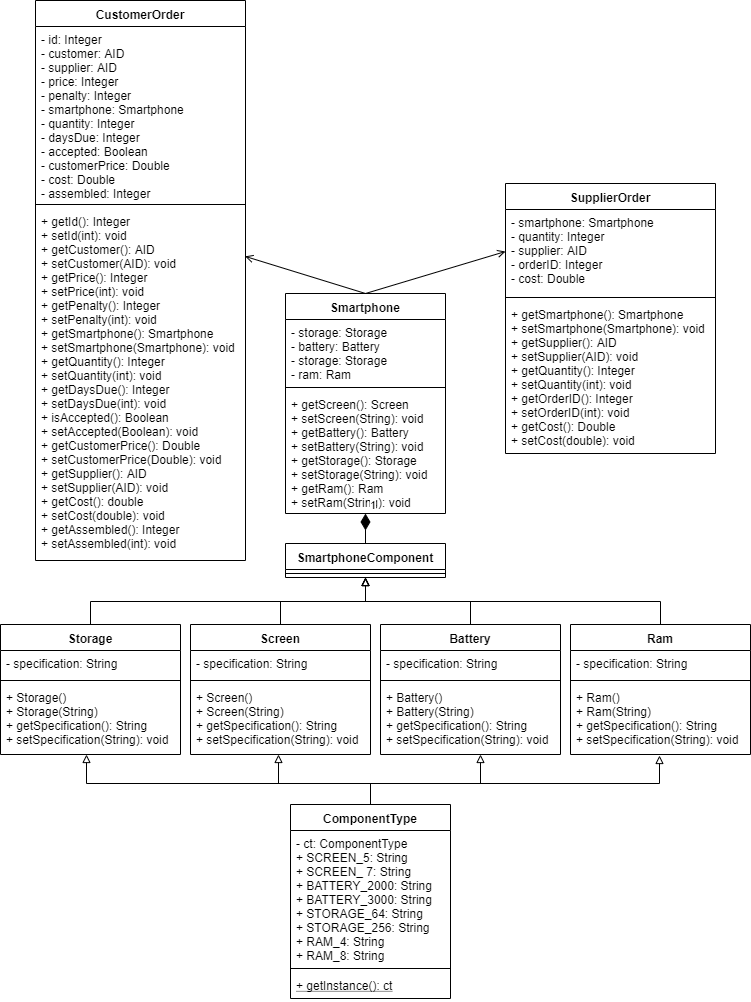

The diagram above was exported from draw.io. Its source (the exported page's mxGraphModel, read from the mxfile embedded in the PNG):
<mxGraphModel dx="1278" dy="499" grid="1" gridSize="10" guides="1" tooltips="1" connect="1" arrows="1" fold="1" page="1" pageScale="1" pageWidth="827" pageHeight="1169" math="0" shadow="0">
  <root>
    <mxCell id="0" />
    <mxCell id="1" parent="0" />
    <mxCell id="mGW69lErZIgiMTOjMQAG-1" value="SmartphoneComponent" style="swimlane;fontStyle=1;align=center;verticalAlign=top;childLayout=stackLayout;horizontal=1;startSize=26;horizontalStack=0;resizeParent=1;resizeParentMax=0;resizeLast=0;collapsible=1;marginBottom=0;" vertex="1" parent="1">
      <mxGeometry x="320" y="710" width="160" height="34" as="geometry" />
    </mxCell>
    <mxCell id="mGW69lErZIgiMTOjMQAG-3" value="" style="line;strokeWidth=1;fillColor=none;align=left;verticalAlign=middle;spacingTop=-1;spacingLeft=3;spacingRight=3;rotatable=0;labelPosition=right;points=[];portConstraint=eastwest;" vertex="1" parent="mGW69lErZIgiMTOjMQAG-1">
      <mxGeometry y="26" width="160" height="8" as="geometry" />
    </mxCell>
    <mxCell id="mGW69lErZIgiMTOjMQAG-40" style="edgeStyle=orthogonalEdgeStyle;rounded=0;orthogonalLoop=1;jettySize=auto;html=1;exitX=0.5;exitY=0;exitDx=0;exitDy=0;entryX=0.5;entryY=1;entryDx=0;entryDy=0;endArrow=block;endFill=0;" edge="1" parent="1" source="mGW69lErZIgiMTOjMQAG-6" target="mGW69lErZIgiMTOjMQAG-1">
      <mxGeometry relative="1" as="geometry" />
    </mxCell>
    <mxCell id="mGW69lErZIgiMTOjMQAG-6" value="Battery" style="swimlane;fontStyle=1;align=center;verticalAlign=top;childLayout=stackLayout;horizontal=1;startSize=26;horizontalStack=0;resizeParent=1;resizeParentMax=0;resizeLast=0;collapsible=1;marginBottom=0;" vertex="1" parent="1">
      <mxGeometry x="415" y="791" width="180" height="130" as="geometry" />
    </mxCell>
    <mxCell id="mGW69lErZIgiMTOjMQAG-7" value="- specification: String" style="text;strokeColor=none;fillColor=none;align=left;verticalAlign=top;spacingLeft=4;spacingRight=4;overflow=hidden;rotatable=0;points=[[0,0.5],[1,0.5]];portConstraint=eastwest;" vertex="1" parent="mGW69lErZIgiMTOjMQAG-6">
      <mxGeometry y="26" width="180" height="26" as="geometry" />
    </mxCell>
    <mxCell id="mGW69lErZIgiMTOjMQAG-8" value="" style="line;strokeWidth=1;fillColor=none;align=left;verticalAlign=middle;spacingTop=-1;spacingLeft=3;spacingRight=3;rotatable=0;labelPosition=right;points=[];portConstraint=eastwest;" vertex="1" parent="mGW69lErZIgiMTOjMQAG-6">
      <mxGeometry y="52" width="180" height="8" as="geometry" />
    </mxCell>
    <mxCell id="mGW69lErZIgiMTOjMQAG-9" value="+ Battery()&#10;+ Battery(String)&#10;+ getSpecification(): String&#10;+ setSpecification(String): void&#10; " style="text;strokeColor=none;fillColor=none;align=left;verticalAlign=top;spacingLeft=4;spacingRight=4;overflow=hidden;rotatable=0;points=[[0,0.5],[1,0.5]];portConstraint=eastwest;" vertex="1" parent="mGW69lErZIgiMTOjMQAG-6">
      <mxGeometry y="60" width="180" height="70" as="geometry" />
    </mxCell>
    <mxCell id="mGW69lErZIgiMTOjMQAG-39" style="edgeStyle=orthogonalEdgeStyle;rounded=0;orthogonalLoop=1;jettySize=auto;html=1;exitX=0.5;exitY=0;exitDx=0;exitDy=0;entryX=0.5;entryY=1;entryDx=0;entryDy=0;endArrow=block;endFill=0;" edge="1" parent="1" source="mGW69lErZIgiMTOjMQAG-14" target="mGW69lErZIgiMTOjMQAG-1">
      <mxGeometry relative="1" as="geometry" />
    </mxCell>
    <mxCell id="mGW69lErZIgiMTOjMQAG-14" value="Ram" style="swimlane;fontStyle=1;align=center;verticalAlign=top;childLayout=stackLayout;horizontal=1;startSize=26;horizontalStack=0;resizeParent=1;resizeParentMax=0;resizeLast=0;collapsible=1;marginBottom=0;" vertex="1" parent="1">
      <mxGeometry x="605" y="791" width="180" height="130" as="geometry" />
    </mxCell>
    <mxCell id="mGW69lErZIgiMTOjMQAG-15" value="- specification: String" style="text;strokeColor=none;fillColor=none;align=left;verticalAlign=top;spacingLeft=4;spacingRight=4;overflow=hidden;rotatable=0;points=[[0,0.5],[1,0.5]];portConstraint=eastwest;" vertex="1" parent="mGW69lErZIgiMTOjMQAG-14">
      <mxGeometry y="26" width="180" height="26" as="geometry" />
    </mxCell>
    <mxCell id="mGW69lErZIgiMTOjMQAG-16" value="" style="line;strokeWidth=1;fillColor=none;align=left;verticalAlign=middle;spacingTop=-1;spacingLeft=3;spacingRight=3;rotatable=0;labelPosition=right;points=[];portConstraint=eastwest;" vertex="1" parent="mGW69lErZIgiMTOjMQAG-14">
      <mxGeometry y="52" width="180" height="8" as="geometry" />
    </mxCell>
    <mxCell id="mGW69lErZIgiMTOjMQAG-17" value="+ Ram()&#10;+ Ram(String)&#10;+ getSpecification(): String&#10;+ setSpecification(String): void&#10; " style="text;strokeColor=none;fillColor=none;align=left;verticalAlign=top;spacingLeft=4;spacingRight=4;overflow=hidden;rotatable=0;points=[[0,0.5],[1,0.5]];portConstraint=eastwest;" vertex="1" parent="mGW69lErZIgiMTOjMQAG-14">
      <mxGeometry y="60" width="180" height="70" as="geometry" />
    </mxCell>
    <mxCell id="mGW69lErZIgiMTOjMQAG-35" style="edgeStyle=orthogonalEdgeStyle;rounded=0;orthogonalLoop=1;jettySize=auto;html=1;exitX=0.5;exitY=0;exitDx=0;exitDy=0;entryX=0.5;entryY=1;entryDx=0;entryDy=0;endArrow=block;endFill=0;" edge="1" parent="1" source="mGW69lErZIgiMTOjMQAG-18" target="mGW69lErZIgiMTOjMQAG-1">
      <mxGeometry relative="1" as="geometry" />
    </mxCell>
    <mxCell id="mGW69lErZIgiMTOjMQAG-18" value="Screen" style="swimlane;fontStyle=1;align=center;verticalAlign=top;childLayout=stackLayout;horizontal=1;startSize=26;horizontalStack=0;resizeParent=1;resizeParentMax=0;resizeLast=0;collapsible=1;marginBottom=0;" vertex="1" parent="1">
      <mxGeometry x="225" y="791" width="180" height="130" as="geometry" />
    </mxCell>
    <mxCell id="mGW69lErZIgiMTOjMQAG-19" value="- specification: String" style="text;strokeColor=none;fillColor=none;align=left;verticalAlign=top;spacingLeft=4;spacingRight=4;overflow=hidden;rotatable=0;points=[[0,0.5],[1,0.5]];portConstraint=eastwest;" vertex="1" parent="mGW69lErZIgiMTOjMQAG-18">
      <mxGeometry y="26" width="180" height="26" as="geometry" />
    </mxCell>
    <mxCell id="mGW69lErZIgiMTOjMQAG-20" value="" style="line;strokeWidth=1;fillColor=none;align=left;verticalAlign=middle;spacingTop=-1;spacingLeft=3;spacingRight=3;rotatable=0;labelPosition=right;points=[];portConstraint=eastwest;" vertex="1" parent="mGW69lErZIgiMTOjMQAG-18">
      <mxGeometry y="52" width="180" height="8" as="geometry" />
    </mxCell>
    <mxCell id="mGW69lErZIgiMTOjMQAG-21" value="+ Screen()&#10;+ Screen(String)&#10;+ getSpecification(): String&#10;+ setSpecification(String): void&#10; " style="text;strokeColor=none;fillColor=none;align=left;verticalAlign=top;spacingLeft=4;spacingRight=4;overflow=hidden;rotatable=0;points=[[0,0.5],[1,0.5]];portConstraint=eastwest;" vertex="1" parent="mGW69lErZIgiMTOjMQAG-18">
      <mxGeometry y="60" width="180" height="70" as="geometry" />
    </mxCell>
    <mxCell id="mGW69lErZIgiMTOjMQAG-33" style="edgeStyle=orthogonalEdgeStyle;rounded=0;orthogonalLoop=1;jettySize=auto;html=1;exitX=0.5;exitY=0;exitDx=0;exitDy=0;entryX=0.5;entryY=1;entryDx=0;entryDy=0;endArrow=block;endFill=0;" edge="1" parent="1" source="mGW69lErZIgiMTOjMQAG-22" target="mGW69lErZIgiMTOjMQAG-1">
      <mxGeometry relative="1" as="geometry" />
    </mxCell>
    <mxCell id="mGW69lErZIgiMTOjMQAG-22" value="Storage" style="swimlane;fontStyle=1;align=center;verticalAlign=top;childLayout=stackLayout;horizontal=1;startSize=26;horizontalStack=0;resizeParent=1;resizeParentMax=0;resizeLast=0;collapsible=1;marginBottom=0;" vertex="1" parent="1">
      <mxGeometry x="35" y="791" width="180" height="130" as="geometry" />
    </mxCell>
    <mxCell id="mGW69lErZIgiMTOjMQAG-23" value="- specification: String" style="text;strokeColor=none;fillColor=none;align=left;verticalAlign=top;spacingLeft=4;spacingRight=4;overflow=hidden;rotatable=0;points=[[0,0.5],[1,0.5]];portConstraint=eastwest;" vertex="1" parent="mGW69lErZIgiMTOjMQAG-22">
      <mxGeometry y="26" width="180" height="26" as="geometry" />
    </mxCell>
    <mxCell id="mGW69lErZIgiMTOjMQAG-24" value="" style="line;strokeWidth=1;fillColor=none;align=left;verticalAlign=middle;spacingTop=-1;spacingLeft=3;spacingRight=3;rotatable=0;labelPosition=right;points=[];portConstraint=eastwest;" vertex="1" parent="mGW69lErZIgiMTOjMQAG-22">
      <mxGeometry y="52" width="180" height="8" as="geometry" />
    </mxCell>
    <mxCell id="mGW69lErZIgiMTOjMQAG-25" value="+ Storage()&#10;+ Storage(String)&#10;+ getSpecification(): String&#10;+ setSpecification(String): void&#10; " style="text;strokeColor=none;fillColor=none;align=left;verticalAlign=top;spacingLeft=4;spacingRight=4;overflow=hidden;rotatable=0;points=[[0,0.5],[1,0.5]];portConstraint=eastwest;" vertex="1" parent="mGW69lErZIgiMTOjMQAG-22">
      <mxGeometry y="60" width="180" height="70" as="geometry" />
    </mxCell>
    <mxCell id="mGW69lErZIgiMTOjMQAG-62" style="edgeStyle=none;rounded=0;orthogonalLoop=1;jettySize=auto;html=1;exitX=0.5;exitY=0;exitDx=0;exitDy=0;entryX=0;entryY=0.5;entryDx=0;entryDy=0;endArrow=open;endFill=0;" edge="1" parent="1" source="mGW69lErZIgiMTOjMQAG-26" target="mGW69lErZIgiMTOjMQAG-55">
      <mxGeometry relative="1" as="geometry" />
    </mxCell>
    <mxCell id="mGW69lErZIgiMTOjMQAG-63" style="edgeStyle=none;rounded=0;orthogonalLoop=1;jettySize=auto;html=1;exitX=0.5;exitY=0;exitDx=0;exitDy=0;entryX=0.998;entryY=0.136;entryDx=0;entryDy=0;entryPerimeter=0;endArrow=open;endFill=0;" edge="1" parent="1" source="mGW69lErZIgiMTOjMQAG-26" target="mGW69lErZIgiMTOjMQAG-53">
      <mxGeometry relative="1" as="geometry" />
    </mxCell>
    <mxCell id="mGW69lErZIgiMTOjMQAG-26" value="Smartphone" style="swimlane;fontStyle=1;align=center;verticalAlign=top;childLayout=stackLayout;horizontal=1;startSize=26;horizontalStack=0;resizeParent=1;resizeParentMax=0;resizeLast=0;collapsible=1;marginBottom=0;" vertex="1" parent="1">
      <mxGeometry x="320" y="460" width="160" height="220" as="geometry" />
    </mxCell>
    <mxCell id="mGW69lErZIgiMTOjMQAG-27" value="- storage: Storage&#10;- battery: Battery&#10;- storage: Storage&#10;- ram: Ram" style="text;strokeColor=none;fillColor=none;align=left;verticalAlign=top;spacingLeft=4;spacingRight=4;overflow=hidden;rotatable=0;points=[[0,0.5],[1,0.5]];portConstraint=eastwest;" vertex="1" parent="mGW69lErZIgiMTOjMQAG-26">
      <mxGeometry y="26" width="160" height="64" as="geometry" />
    </mxCell>
    <mxCell id="mGW69lErZIgiMTOjMQAG-28" value="" style="line;strokeWidth=1;fillColor=none;align=left;verticalAlign=middle;spacingTop=-1;spacingLeft=3;spacingRight=3;rotatable=0;labelPosition=right;points=[];portConstraint=eastwest;" vertex="1" parent="mGW69lErZIgiMTOjMQAG-26">
      <mxGeometry y="90" width="160" height="8" as="geometry" />
    </mxCell>
    <mxCell id="mGW69lErZIgiMTOjMQAG-29" value="+ getScreen(): Screen&#10;+ setScreen(String): void&#10;+ getBattery(): Battery&#10;+ setBattery(String): void&#10;+ getStorage(): Storage&#10;+ setStorage(String): void&#10;+ getRam(): Ram&#10;+ setRam(String): void" style="text;strokeColor=none;fillColor=none;align=left;verticalAlign=top;spacingLeft=4;spacingRight=4;overflow=hidden;rotatable=0;points=[[0,0.5],[1,0.5]];portConstraint=eastwest;" vertex="1" parent="mGW69lErZIgiMTOjMQAG-26">
      <mxGeometry y="98" width="160" height="122" as="geometry" />
    </mxCell>
    <mxCell id="mGW69lErZIgiMTOjMQAG-31" value="1" style="endArrow=none;html=1;endSize=12;startArrow=diamondThin;startSize=14;startFill=1;edgeStyle=orthogonalEdgeStyle;align=left;verticalAlign=bottom;exitX=0.5;exitY=1;exitDx=0;exitDy=0;exitPerimeter=0;entryX=0.5;entryY=0;entryDx=0;entryDy=0;endFill=0;" edge="1" parent="1" source="mGW69lErZIgiMTOjMQAG-29" target="mGW69lErZIgiMTOjMQAG-1">
      <mxGeometry x="-1" y="3" relative="1" as="geometry">
        <mxPoint x="325" y="631" as="sourcePoint" />
        <mxPoint x="485" y="631" as="targetPoint" />
      </mxGeometry>
    </mxCell>
    <mxCell id="mGW69lErZIgiMTOjMQAG-46" style="edgeStyle=orthogonalEdgeStyle;rounded=0;orthogonalLoop=1;jettySize=auto;html=1;exitX=0.5;exitY=0;exitDx=0;exitDy=0;entryX=0.487;entryY=1.006;entryDx=0;entryDy=0;entryPerimeter=0;endArrow=block;endFill=0;" edge="1" parent="1" source="mGW69lErZIgiMTOjMQAG-41" target="mGW69lErZIgiMTOjMQAG-21">
      <mxGeometry relative="1" as="geometry">
        <Array as="points">
          <mxPoint x="405" y="950" />
          <mxPoint x="313" y="950" />
        </Array>
      </mxGeometry>
    </mxCell>
    <mxCell id="mGW69lErZIgiMTOjMQAG-47" style="edgeStyle=orthogonalEdgeStyle;rounded=0;orthogonalLoop=1;jettySize=auto;html=1;exitX=0.5;exitY=0;exitDx=0;exitDy=0;entryX=0.48;entryY=1.006;entryDx=0;entryDy=0;entryPerimeter=0;endArrow=block;endFill=0;" edge="1" parent="1" source="mGW69lErZIgiMTOjMQAG-41" target="mGW69lErZIgiMTOjMQAG-25">
      <mxGeometry relative="1" as="geometry">
        <Array as="points">
          <mxPoint x="405" y="950" />
          <mxPoint x="121" y="950" />
        </Array>
      </mxGeometry>
    </mxCell>
    <mxCell id="mGW69lErZIgiMTOjMQAG-48" style="edgeStyle=orthogonalEdgeStyle;rounded=0;orthogonalLoop=1;jettySize=auto;html=1;exitX=0.5;exitY=0;exitDx=0;exitDy=0;entryX=0.556;entryY=1;entryDx=0;entryDy=0;entryPerimeter=0;endArrow=block;endFill=0;" edge="1" parent="1" source="mGW69lErZIgiMTOjMQAG-41" target="mGW69lErZIgiMTOjMQAG-9">
      <mxGeometry relative="1" as="geometry">
        <Array as="points">
          <mxPoint x="405" y="950" />
          <mxPoint x="515" y="950" />
        </Array>
      </mxGeometry>
    </mxCell>
    <mxCell id="mGW69lErZIgiMTOjMQAG-49" style="edgeStyle=orthogonalEdgeStyle;rounded=0;orthogonalLoop=1;jettySize=auto;html=1;exitX=0.5;exitY=0;exitDx=0;exitDy=0;entryX=0.496;entryY=1.017;entryDx=0;entryDy=0;entryPerimeter=0;endArrow=block;endFill=0;" edge="1" parent="1" source="mGW69lErZIgiMTOjMQAG-41" target="mGW69lErZIgiMTOjMQAG-17">
      <mxGeometry relative="1" as="geometry">
        <Array as="points">
          <mxPoint x="405" y="950" />
          <mxPoint x="694" y="950" />
        </Array>
      </mxGeometry>
    </mxCell>
    <mxCell id="mGW69lErZIgiMTOjMQAG-41" value="ComponentType" style="swimlane;fontStyle=1;align=center;verticalAlign=top;childLayout=stackLayout;horizontal=1;startSize=26;horizontalStack=0;resizeParent=1;resizeParentMax=0;resizeLast=0;collapsible=1;marginBottom=0;" vertex="1" parent="1">
      <mxGeometry x="325" y="971" width="160" height="194" as="geometry" />
    </mxCell>
    <mxCell id="mGW69lErZIgiMTOjMQAG-42" value="- ct: ComponentType&#10;+ SCREEN_5: String&#10;+ SCREEN_ 7: String&#10;+ BATTERY_2000: String&#10;+ BATTERY_3000: String&#10;+ STORAGE_64: String&#10;+ STORAGE_256: String&#10;+ RAM_4: String&#10;+ RAM_8: String" style="text;strokeColor=none;fillColor=none;align=left;verticalAlign=top;spacingLeft=4;spacingRight=4;overflow=hidden;rotatable=0;points=[[0,0.5],[1,0.5]];portConstraint=eastwest;" vertex="1" parent="mGW69lErZIgiMTOjMQAG-41">
      <mxGeometry y="26" width="160" height="134" as="geometry" />
    </mxCell>
    <mxCell id="mGW69lErZIgiMTOjMQAG-43" value="" style="line;strokeWidth=1;fillColor=none;align=left;verticalAlign=middle;spacingTop=-1;spacingLeft=3;spacingRight=3;rotatable=0;labelPosition=right;points=[];portConstraint=eastwest;" vertex="1" parent="mGW69lErZIgiMTOjMQAG-41">
      <mxGeometry y="160" width="160" height="8" as="geometry" />
    </mxCell>
    <mxCell id="mGW69lErZIgiMTOjMQAG-44" value="+ getInstance(): ct" style="text;strokeColor=none;fillColor=none;align=left;verticalAlign=top;spacingLeft=4;spacingRight=4;overflow=hidden;rotatable=0;points=[[0,0.5],[1,0.5]];portConstraint=eastwest;fontStyle=4" vertex="1" parent="mGW69lErZIgiMTOjMQAG-41">
      <mxGeometry y="168" width="160" height="26" as="geometry" />
    </mxCell>
    <mxCell id="mGW69lErZIgiMTOjMQAG-50" value="CustomerOrder" style="swimlane;fontStyle=1;align=center;verticalAlign=top;childLayout=stackLayout;horizontal=1;startSize=26;horizontalStack=0;resizeParent=1;resizeParentMax=0;resizeLast=0;collapsible=1;marginBottom=0;" vertex="1" parent="1">
      <mxGeometry x="70" y="167" width="210" height="560" as="geometry" />
    </mxCell>
    <mxCell id="mGW69lErZIgiMTOjMQAG-51" value="- id: Integer&#10;- customer: AID&#10;- supplier: AID&#10;- price: Integer&#10;- penalty: Integer&#10;- smartphone: Smartphone&#10;- quantity: Integer&#10;- daysDue: Integer&#10;- accepted: Boolean&#10;- customerPrice: Double&#10;- cost: Double&#10;- assembled: Integer" style="text;strokeColor=none;fillColor=none;align=left;verticalAlign=top;spacingLeft=4;spacingRight=4;overflow=hidden;rotatable=0;points=[[0,0.5],[1,0.5]];portConstraint=eastwest;" vertex="1" parent="mGW69lErZIgiMTOjMQAG-50">
      <mxGeometry y="26" width="210" height="174" as="geometry" />
    </mxCell>
    <mxCell id="mGW69lErZIgiMTOjMQAG-52" value="" style="line;strokeWidth=1;fillColor=none;align=left;verticalAlign=middle;spacingTop=-1;spacingLeft=3;spacingRight=3;rotatable=0;labelPosition=right;points=[];portConstraint=eastwest;" vertex="1" parent="mGW69lErZIgiMTOjMQAG-50">
      <mxGeometry y="200" width="210" height="8" as="geometry" />
    </mxCell>
    <mxCell id="mGW69lErZIgiMTOjMQAG-53" value="+ getId(): Integer&#10;+ setId(int): void&#10;+ getCustomer(): AID&#10;+ setCustomer(AID): void&#10;+ getPrice(): Integer&#10;+ setPrice(int): void&#10;+ getPenalty(): Integer&#10;+ setPenalty(int): void&#10;+ getSmartphone(): Smartphone&#10;+ setSmartphone(Smartphone): void&#10;+ getQuantity(): Integer&#10;+ setQuantity(int): void&#10;+ getDaysDue(): Integer&#10;+ setDaysDue(int): void&#10;+ isAccepted(): Boolean&#10;+ setAccepted(Boolean): void&#10;+ getCustomerPrice(): Double&#10;+ setCustomerPrice(Double): void&#10;+ getSupplier(): AID&#10;+ setSupplier(AID): void&#10;+ getCost(): double&#10;+ setCost(double): void&#10;+ getAssembled(): Integer&#10;+ setAssembled(int): void" style="text;strokeColor=none;fillColor=none;align=left;verticalAlign=top;spacingLeft=4;spacingRight=4;overflow=hidden;rotatable=0;points=[[0,0.5],[1,0.5]];portConstraint=eastwest;" vertex="1" parent="mGW69lErZIgiMTOjMQAG-50">
      <mxGeometry y="208" width="210" height="352" as="geometry" />
    </mxCell>
    <mxCell id="mGW69lErZIgiMTOjMQAG-54" value="SupplierOrder" style="swimlane;fontStyle=1;align=center;verticalAlign=top;childLayout=stackLayout;horizontal=1;startSize=26;horizontalStack=0;resizeParent=1;resizeParentMax=0;resizeLast=0;collapsible=1;marginBottom=0;" vertex="1" parent="1">
      <mxGeometry x="540" y="350" width="210" height="270" as="geometry" />
    </mxCell>
    <mxCell id="mGW69lErZIgiMTOjMQAG-55" value="- smartphone: Smartphone&#10;- quantity: Integer&#10;- supplier: AID&#10;- orderID: Integer&#10;- cost: Double" style="text;strokeColor=none;fillColor=none;align=left;verticalAlign=top;spacingLeft=4;spacingRight=4;overflow=hidden;rotatable=0;points=[[0,0.5],[1,0.5]];portConstraint=eastwest;" vertex="1" parent="mGW69lErZIgiMTOjMQAG-54">
      <mxGeometry y="26" width="210" height="84" as="geometry" />
    </mxCell>
    <mxCell id="mGW69lErZIgiMTOjMQAG-56" value="" style="line;strokeWidth=1;fillColor=none;align=left;verticalAlign=middle;spacingTop=-1;spacingLeft=3;spacingRight=3;rotatable=0;labelPosition=right;points=[];portConstraint=eastwest;" vertex="1" parent="mGW69lErZIgiMTOjMQAG-54">
      <mxGeometry y="110" width="210" height="8" as="geometry" />
    </mxCell>
    <mxCell id="mGW69lErZIgiMTOjMQAG-57" value="+ getSmartphone(): Smartphone&#10;+ setSmartphone(Smartphone): void&#10;+ getSupplier(): AID&#10;+ setSupplier(AID): void&#10;+ getQuantity(): Integer&#10;+ setQuantity(int): void&#10;+ getOrderID(): Integer&#10;+ setOrderID(int): void&#10;+ getCost(): Double&#10;+ setCost(double): void" style="text;strokeColor=none;fillColor=none;align=left;verticalAlign=top;spacingLeft=4;spacingRight=4;overflow=hidden;rotatable=0;points=[[0,0.5],[1,0.5]];portConstraint=eastwest;" vertex="1" parent="mGW69lErZIgiMTOjMQAG-54">
      <mxGeometry y="118" width="210" height="152" as="geometry" />
    </mxCell>
  </root>
</mxGraphModel>